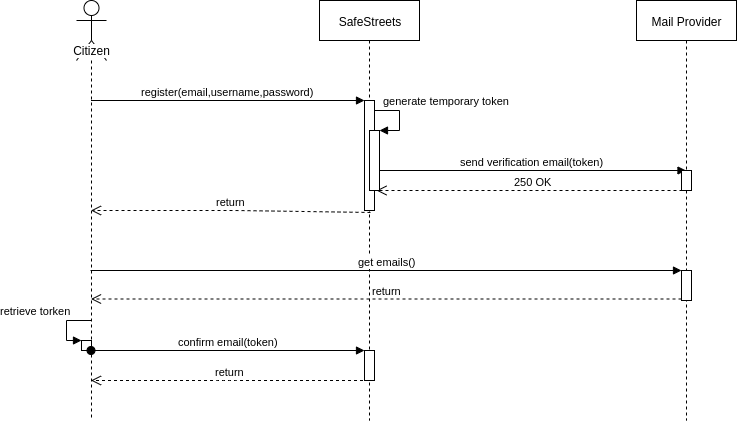

The diagram above was exported from draw.io. Its source (the exported page's mxGraphModel, read from the mxfile embedded in the PNG):
<mxGraphModel dx="1248" dy="712" grid="1" gridSize="10" guides="1" tooltips="1" connect="1" arrows="1" fold="1" page="1" pageScale="1" pageWidth="827" pageHeight="1169" math="0" shadow="0">
  <root>
    <mxCell id="0" />
    <mxCell id="1" parent="0" />
    <mxCell id="5in6t0wsunsGkoYMT8i4-15" value="250 OK" style="html=1;verticalAlign=bottom;endArrow=open;dashed=1;endSize=8;exitX=0.7;exitY=1;exitDx=0;exitDy=0;exitPerimeter=0;" parent="1" source="5in6t0wsunsGkoYMT8i4-14" edge="1">
      <mxGeometry relative="1" as="geometry">
        <mxPoint x="200" y="530" as="sourcePoint" />
        <mxPoint x="420" y="280" as="targetPoint" />
      </mxGeometry>
    </mxCell>
    <mxCell id="5in6t0wsunsGkoYMT8i4-13" value="send verification email(token)" style="html=1;verticalAlign=bottom;endArrow=block;" parent="1" target="5in6t0wsunsGkoYMT8i4-5" edge="1">
      <mxGeometry width="80" relative="1" as="geometry">
        <mxPoint x="420" y="260" as="sourcePoint" />
        <mxPoint x="200" y="530" as="targetPoint" />
      </mxGeometry>
    </mxCell>
    <mxCell id="5in6t0wsunsGkoYMT8i4-4" value="SafeStreets" style="shape=umlLifeline;perimeter=lifelinePerimeter;whiteSpace=wrap;html=1;container=1;collapsible=0;recursiveResize=0;outlineConnect=0;" parent="1" vertex="1">
      <mxGeometry x="363" y="90" width="100" height="420" as="geometry" />
    </mxCell>
    <mxCell id="5in6t0wsunsGkoYMT8i4-7" value="" style="html=1;points=[];perimeter=orthogonalPerimeter;" parent="5in6t0wsunsGkoYMT8i4-4" vertex="1">
      <mxGeometry x="45" y="100" width="10" height="110" as="geometry" />
    </mxCell>
    <mxCell id="5in6t0wsunsGkoYMT8i4-11" value="generate temporary token" style="edgeStyle=orthogonalEdgeStyle;html=1;align=left;spacingLeft=2;endArrow=block;rounded=0;entryX=1;entryY=0;" parent="5in6t0wsunsGkoYMT8i4-4" target="5in6t0wsunsGkoYMT8i4-10" edge="1">
      <mxGeometry x="-0.8462" y="10" relative="1" as="geometry">
        <mxPoint x="55" y="110" as="sourcePoint" />
        <Array as="points">
          <mxPoint x="80" y="110" />
        </Array>
        <mxPoint as="offset" />
      </mxGeometry>
    </mxCell>
    <mxCell id="5in6t0wsunsGkoYMT8i4-21" value="" style="html=1;points=[];perimeter=orthogonalPerimeter;" parent="5in6t0wsunsGkoYMT8i4-4" vertex="1">
      <mxGeometry x="45" y="350" width="10" height="30" as="geometry" />
    </mxCell>
    <mxCell id="5in6t0wsunsGkoYMT8i4-10" value="" style="html=1;points=[];perimeter=orthogonalPerimeter;" parent="5in6t0wsunsGkoYMT8i4-4" vertex="1">
      <mxGeometry x="50" y="130" width="10" height="60" as="geometry" />
    </mxCell>
    <mxCell id="5in6t0wsunsGkoYMT8i4-5" value="Mail Provider" style="shape=umlLifeline;perimeter=lifelinePerimeter;whiteSpace=wrap;html=1;container=1;collapsible=0;recursiveResize=0;outlineConnect=0;" parent="1" vertex="1">
      <mxGeometry x="680" y="90" width="100" height="420" as="geometry" />
    </mxCell>
    <mxCell id="5in6t0wsunsGkoYMT8i4-14" value="" style="html=1;points=[];perimeter=orthogonalPerimeter;" parent="5in6t0wsunsGkoYMT8i4-5" vertex="1">
      <mxGeometry x="45" y="170" width="10" height="20" as="geometry" />
    </mxCell>
    <mxCell id="5in6t0wsunsGkoYMT8i4-16" value="" style="html=1;points=[];perimeter=orthogonalPerimeter;" parent="5in6t0wsunsGkoYMT8i4-5" vertex="1">
      <mxGeometry x="45" y="270" width="10" height="30" as="geometry" />
    </mxCell>
    <mxCell id="5in6t0wsunsGkoYMT8i4-6" value="Citizen" style="shape=umlLifeline;participant=umlActor;perimeter=lifelinePerimeter;whiteSpace=wrap;html=1;container=1;collapsible=0;recursiveResize=0;verticalAlign=top;spacingTop=36;labelBackgroundColor=#ffffff;outlineConnect=0;size=60;" parent="1" vertex="1">
      <mxGeometry x="120" y="90" width="30" height="420" as="geometry" />
    </mxCell>
    <mxCell id="5in6t0wsunsGkoYMT8i4-19" value="" style="html=1;points=[];perimeter=orthogonalPerimeter;" parent="5in6t0wsunsGkoYMT8i4-6" vertex="1">
      <mxGeometry x="5" y="340" width="10" height="10" as="geometry" />
    </mxCell>
    <mxCell id="5in6t0wsunsGkoYMT8i4-20" value="retrieve torken" style="edgeStyle=orthogonalEdgeStyle;html=1;align=left;spacingLeft=2;endArrow=block;rounded=0;entryX=0;entryY=0;entryDx=0;entryDy=0;entryPerimeter=0;" parent="5in6t0wsunsGkoYMT8i4-6" target="5in6t0wsunsGkoYMT8i4-19" edge="1">
      <mxGeometry x="-0.1667" y="-71" relative="1" as="geometry">
        <mxPoint x="15" y="320" as="sourcePoint" />
        <Array as="points">
          <mxPoint x="-10" y="320" />
          <mxPoint x="-10" y="340" />
        </Array>
        <mxPoint x="1" y="-10" as="offset" />
      </mxGeometry>
    </mxCell>
    <mxCell id="5in6t0wsunsGkoYMT8i4-8" value="register(email,username,password)" style="html=1;verticalAlign=bottom;endArrow=block;entryX=0;entryY=0;" parent="1" source="5in6t0wsunsGkoYMT8i4-6" target="5in6t0wsunsGkoYMT8i4-7" edge="1">
      <mxGeometry relative="1" as="geometry">
        <mxPoint x="338" y="190" as="sourcePoint" />
      </mxGeometry>
    </mxCell>
    <mxCell id="5in6t0wsunsGkoYMT8i4-9" value="return" style="html=1;verticalAlign=bottom;endArrow=open;dashed=1;endSize=8;" parent="1" source="5in6t0wsunsGkoYMT8i4-4" target="5in6t0wsunsGkoYMT8i4-6" edge="1">
      <mxGeometry relative="1" as="geometry">
        <mxPoint x="338" y="266" as="targetPoint" />
        <Array as="points">
          <mxPoint x="270" y="470" />
        </Array>
      </mxGeometry>
    </mxCell>
    <mxCell id="5in6t0wsunsGkoYMT8i4-17" value="get emails()" style="html=1;verticalAlign=bottom;endArrow=block;entryX=0;entryY=0;" parent="1" target="5in6t0wsunsGkoYMT8i4-16" edge="1">
      <mxGeometry relative="1" as="geometry">
        <mxPoint x="134" y="360" as="sourcePoint" />
      </mxGeometry>
    </mxCell>
    <mxCell id="5in6t0wsunsGkoYMT8i4-18" value="return" style="html=1;verticalAlign=bottom;endArrow=open;dashed=1;endSize=8;exitX=0;exitY=0.95;" parent="1" source="5in6t0wsunsGkoYMT8i4-16" target="5in6t0wsunsGkoYMT8i4-6" edge="1">
      <mxGeometry relative="1" as="geometry">
        <mxPoint x="655" y="436" as="targetPoint" />
      </mxGeometry>
    </mxCell>
    <mxCell id="5in6t0wsunsGkoYMT8i4-22" value="confirm email(token)" style="html=1;verticalAlign=bottom;startArrow=oval;endArrow=block;startSize=8;" parent="1" source="5in6t0wsunsGkoYMT8i4-6" target="5in6t0wsunsGkoYMT8i4-21" edge="1">
      <mxGeometry relative="1" as="geometry">
        <mxPoint x="348" y="440" as="sourcePoint" />
      </mxGeometry>
    </mxCell>
    <mxCell id="5in6t0wsunsGkoYMT8i4-26" value="return" style="html=1;verticalAlign=bottom;endArrow=open;dashed=1;endSize=8;exitX=0.6;exitY=1.018;exitDx=0;exitDy=0;exitPerimeter=0;" parent="1" source="5in6t0wsunsGkoYMT8i4-7" target="5in6t0wsunsGkoYMT8i4-6" edge="1">
      <mxGeometry relative="1" as="geometry">
        <mxPoint x="120" y="630" as="sourcePoint" />
        <mxPoint x="40" y="630" as="targetPoint" />
        <Array as="points">
          <mxPoint x="280" y="300" />
        </Array>
      </mxGeometry>
    </mxCell>
  </root>
</mxGraphModel>